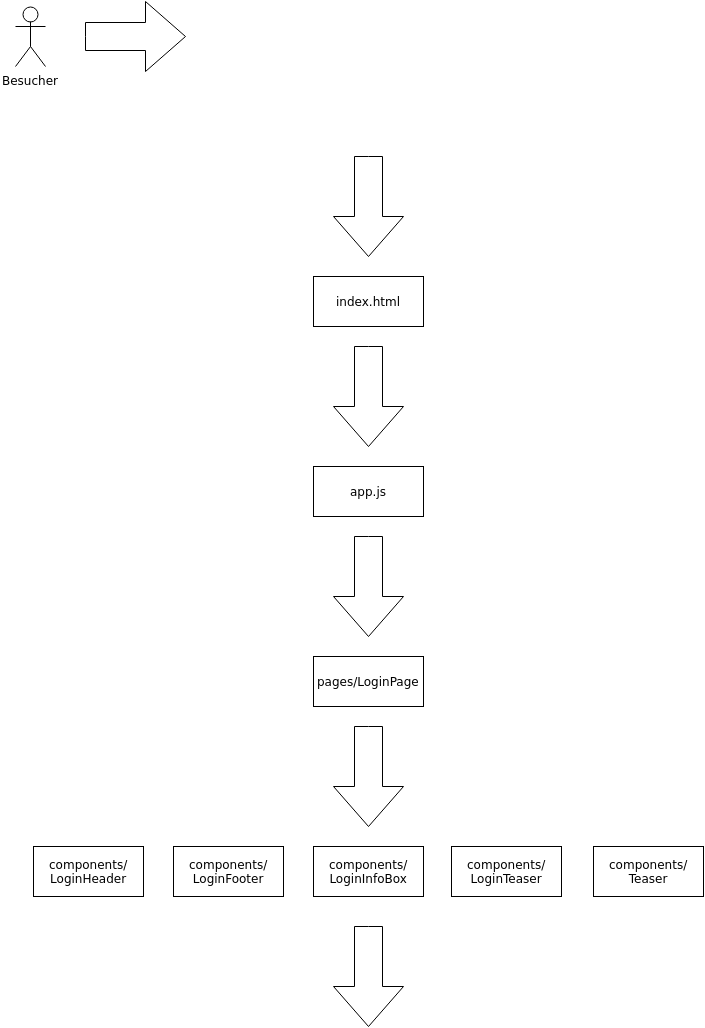

The diagram above was exported from draw.io. Its source (the exported page's mxGraphModel, read from the mxfile embedded in the PNG):
<mxGraphModel dx="1434" dy="737" grid="1" gridSize="10" guides="1" tooltips="1" connect="1" arrows="1" fold="1" page="1" pageScale="1" pageWidth="826" pageHeight="1169" background="#ffffff" math="0" shadow="0">
  <root>
    <mxCell id="0" />
    <mxCell id="1" parent="0" />
    <mxCell id="2" value="Besucher" style="shape=umlActor;verticalLabelPosition=bottom;labelBackgroundColor=#ffffff;verticalAlign=top;html=1;rounded=0;shadow=0;glass=0;comic=0;fillColor=none;" vertex="1" parent="1">
      <mxGeometry x="60" y="80" width="30" height="60" as="geometry" />
    </mxCell>
    <mxCell id="3" value="" style="html=1;shadow=0;dashed=0;align=center;verticalAlign=middle;shape=mxgraph.arrows2.arrow;dy=0.6;dx=40;notch=0;rounded=0;glass=0;comic=0;fillColor=none;" vertex="1" parent="1">
      <mxGeometry x="130" y="75" width="100" height="70" as="geometry" />
    </mxCell>
    <mxCell id="4" value="" style="html=1;shadow=0;dashed=0;align=center;verticalAlign=middle;shape=mxgraph.arrows2.arrow;dy=0.6;dx=40;direction=south;notch=0;rounded=0;glass=0;comic=0;fillColor=none;" vertex="1" parent="1">
      <mxGeometry x="378" y="230" width="70" height="100" as="geometry" />
    </mxCell>
    <mxCell id="5" value="index.html" style="html=1;rounded=0;shadow=0;glass=0;comic=0;fillColor=none;" vertex="1" parent="1">
      <mxGeometry x="358" y="350" width="110" height="50" as="geometry" />
    </mxCell>
    <mxCell id="6" value="app.js" style="html=1;rounded=0;shadow=0;glass=0;comic=0;fillColor=none;" vertex="1" parent="1">
      <mxGeometry x="358" y="540" width="110" height="50" as="geometry" />
    </mxCell>
    <mxCell id="7" value="" style="html=1;shadow=0;dashed=0;align=center;verticalAlign=middle;shape=mxgraph.arrows2.arrow;dy=0.6;dx=40;direction=south;notch=0;rounded=0;glass=0;comic=0;fillColor=none;" vertex="1" parent="1">
      <mxGeometry x="378" y="420" width="70" height="100" as="geometry" />
    </mxCell>
    <mxCell id="8" value="" style="html=1;shadow=0;dashed=0;align=center;verticalAlign=middle;shape=mxgraph.arrows2.arrow;dy=0.6;dx=40;direction=south;notch=0;rounded=0;glass=0;comic=0;fillColor=none;" vertex="1" parent="1">
      <mxGeometry x="378" y="610" width="70" height="100" as="geometry" />
    </mxCell>
    <mxCell id="9" value="pages/LoginPage" style="html=1;rounded=0;shadow=0;glass=0;comic=0;fillColor=none;" vertex="1" parent="1">
      <mxGeometry x="358" y="730" width="110" height="50" as="geometry" />
    </mxCell>
    <mxCell id="10" value="" style="html=1;shadow=0;dashed=0;align=center;verticalAlign=middle;shape=mxgraph.arrows2.arrow;dy=0.6;dx=40;direction=south;notch=0;rounded=0;glass=0;comic=0;fillColor=none;" vertex="1" parent="1">
      <mxGeometry x="378" y="800" width="70" height="100" as="geometry" />
    </mxCell>
    <mxCell id="11" value="components/&lt;div&gt;LoginHeader&lt;/div&gt;" style="html=1;rounded=0;shadow=0;glass=0;comic=0;fillColor=none;" vertex="1" parent="1">
      <mxGeometry x="78" y="920" width="110" height="50" as="geometry" />
    </mxCell>
    <mxCell id="12" value="components/&lt;div&gt;LoginFooter&lt;/div&gt;" style="html=1;rounded=0;shadow=0;glass=0;comic=0;fillColor=none;" vertex="1" parent="1">
      <mxGeometry x="218" y="920" width="110" height="50" as="geometry" />
    </mxCell>
    <mxCell id="13" value="&lt;span&gt;components/&lt;/span&gt;&lt;div&gt;LoginInfoBox&lt;/div&gt;" style="html=1;rounded=0;shadow=0;glass=0;comic=0;fillColor=none;" vertex="1" parent="1">
      <mxGeometry x="358" y="920" width="110" height="50" as="geometry" />
    </mxCell>
    <mxCell id="14" value="&lt;span&gt;components/&lt;/span&gt;&lt;div&gt;LoginTeaser&lt;/div&gt;" style="html=1;rounded=0;shadow=0;glass=0;comic=0;fillColor=none;" vertex="1" parent="1">
      <mxGeometry x="496" y="920" width="110" height="50" as="geometry" />
    </mxCell>
    <mxCell id="15" value="&lt;span&gt;components/&lt;/span&gt;&lt;div&gt;Teaser&lt;/div&gt;" style="html=1;rounded=0;shadow=0;glass=0;comic=0;fillColor=none;" vertex="1" parent="1">
      <mxGeometry x="638" y="920" width="110" height="50" as="geometry" />
    </mxCell>
    <mxCell id="16" value="" style="html=1;shadow=0;dashed=0;align=center;verticalAlign=middle;shape=mxgraph.arrows2.arrow;dy=0.6;dx=40;direction=south;notch=0;rounded=0;glass=0;comic=0;fillColor=none;" vertex="1" parent="1">
      <mxGeometry x="378" y="1000" width="70" height="100" as="geometry" />
    </mxCell>
  </root>
</mxGraphModel>